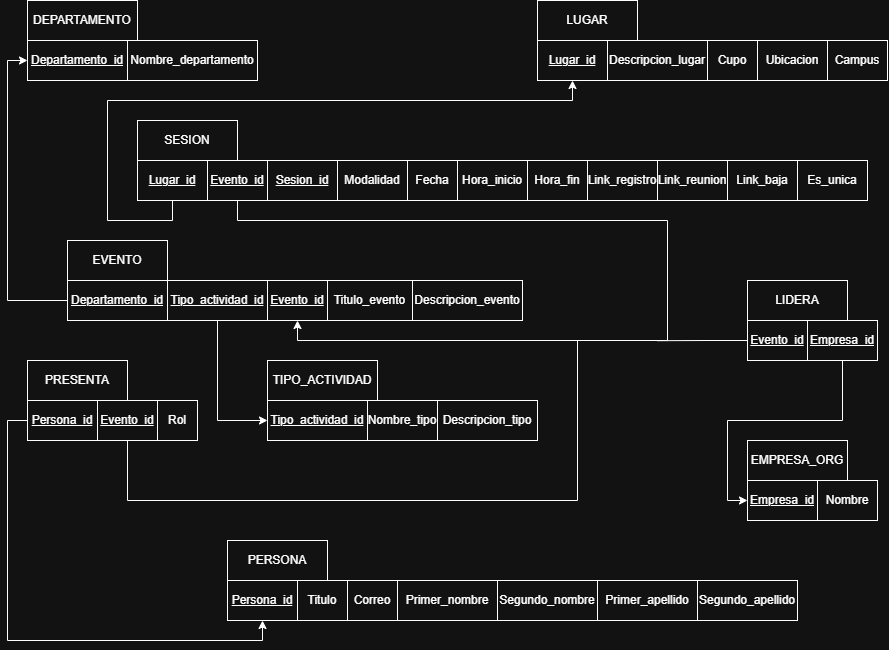

The diagram above was exported from draw.io. Its source (the exported page's mxGraphModel, read from the mxfile embedded in the PNG):
<mxGraphModel dx="2053" dy="684" grid="1" gridSize="10" guides="1" tooltips="1" connect="1" arrows="1" fold="1" page="1" pageScale="1" pageWidth="827" pageHeight="1169" math="0" shadow="0">
  <root>
    <mxCell id="0" />
    <mxCell id="1" parent="0" />
    <mxCell id="VyDannNVmRhVDzaWgGZx-1" parent="1" style="whiteSpace=wrap;html=1;align=center;" value="LUGAR" vertex="1">
      <mxGeometry height="40" width="100" x="310" y="40" as="geometry" />
    </mxCell>
    <mxCell id="VyDannNVmRhVDzaWgGZx-3" parent="1" style="whiteSpace=wrap;html=1;align=center;" value="SESION" vertex="1">
      <mxGeometry height="40" width="100" x="-90" y="160" as="geometry" />
    </mxCell>
    <mxCell id="VyDannNVmRhVDzaWgGZx-4" parent="1" style="whiteSpace=wrap;html=1;align=center;" value="EVENTO" vertex="1">
      <mxGeometry height="40" width="100" x="-160" y="280" as="geometry" />
    </mxCell>
    <mxCell id="VyDannNVmRhVDzaWgGZx-5" parent="1" style="whiteSpace=wrap;html=1;align=center;" value="TIPO_ACTIVIDAD" vertex="1">
      <mxGeometry height="40" width="110" x="40" y="400" as="geometry" />
    </mxCell>
    <mxCell id="VyDannNVmRhVDzaWgGZx-6" parent="1" style="whiteSpace=wrap;html=1;align=center;" value="PERSONA" vertex="1">
      <mxGeometry height="40" width="100" y="580" as="geometry" />
    </mxCell>
    <mxCell id="VyDannNVmRhVDzaWgGZx-7" parent="1" style="whiteSpace=wrap;html=1;align=center;" value="EMPRESA_ORG" vertex="1">
      <mxGeometry height="40" width="100" x="520" y="480" as="geometry" />
    </mxCell>
    <mxCell id="VyDannNVmRhVDzaWgGZx-8" parent="1" style="whiteSpace=wrap;html=1;align=center;" value="&lt;u&gt;Lugar_id&lt;/u&gt;" vertex="1">
      <mxGeometry height="40" width="70" x="310" y="80" as="geometry" />
    </mxCell>
    <mxCell id="VyDannNVmRhVDzaWgGZx-9" parent="1" style="whiteSpace=wrap;html=1;align=center;" value="Descripcion_lugar" vertex="1">
      <mxGeometry height="40" width="100" x="380" y="80" as="geometry" />
    </mxCell>
    <mxCell id="VyDannNVmRhVDzaWgGZx-10" parent="1" style="whiteSpace=wrap;html=1;align=center;" value="Cupo" vertex="1">
      <mxGeometry height="40" width="50" x="480" y="80" as="geometry" />
    </mxCell>
    <mxCell id="VyDannNVmRhVDzaWgGZx-11" parent="1" style="whiteSpace=wrap;html=1;align=center;" value="Ubicacion" vertex="1">
      <mxGeometry height="40" width="70" x="530" y="80" as="geometry" />
    </mxCell>
    <mxCell id="VyDannNVmRhVDzaWgGZx-12" parent="1" style="whiteSpace=wrap;html=1;align=center;" value="Campus" vertex="1">
      <mxGeometry height="40" width="60" x="600" y="80" as="geometry" />
    </mxCell>
    <mxCell id="VyDannNVmRhVDzaWgGZx-13" parent="1" style="whiteSpace=wrap;html=1;align=center;" value="&lt;u&gt;Sesion_id&lt;/u&gt;" vertex="1">
      <mxGeometry height="40" width="70" x="40" y="200" as="geometry" />
    </mxCell>
    <mxCell id="VyDannNVmRhVDzaWgGZx-15" parent="1" style="whiteSpace=wrap;html=1;align=center;" value="Modalidad" vertex="1">
      <mxGeometry height="40" width="70" x="110" y="200" as="geometry" />
    </mxCell>
    <mxCell id="VyDannNVmRhVDzaWgGZx-16" parent="1" style="whiteSpace=wrap;html=1;align=center;" value="Fecha" vertex="1">
      <mxGeometry height="40" width="50" x="180" y="200" as="geometry" />
    </mxCell>
    <mxCell id="VyDannNVmRhVDzaWgGZx-17" parent="1" style="whiteSpace=wrap;html=1;align=center;" value="Hora_inicio" vertex="1">
      <mxGeometry height="40" width="70" x="230" y="200" as="geometry" />
    </mxCell>
    <mxCell id="VyDannNVmRhVDzaWgGZx-18" parent="1" style="whiteSpace=wrap;html=1;align=center;" value="Hora_fin" vertex="1">
      <mxGeometry height="40" width="60" x="300" y="200" as="geometry" />
    </mxCell>
    <mxCell id="VyDannNVmRhVDzaWgGZx-19" parent="1" style="whiteSpace=wrap;html=1;align=center;" value="Link_registro" vertex="1">
      <mxGeometry height="40" width="70" x="360" y="200" as="geometry" />
    </mxCell>
    <mxCell id="VyDannNVmRhVDzaWgGZx-20" parent="1" style="whiteSpace=wrap;html=1;align=center;" value="Link_baja" vertex="1">
      <mxGeometry height="40" width="70" x="500" y="200" as="geometry" />
    </mxCell>
    <mxCell id="VyDannNVmRhVDzaWgGZx-21" parent="1" style="whiteSpace=wrap;html=1;align=center;" value="Link_reunion" vertex="1">
      <mxGeometry height="40" width="70" x="430" y="200" as="geometry" />
    </mxCell>
    <mxCell id="VyDannNVmRhVDzaWgGZx-22" parent="1" style="whiteSpace=wrap;html=1;align=center;" value="&lt;u&gt;Evento_id&lt;/u&gt;" vertex="1">
      <mxGeometry height="40" width="60" x="40" y="320" as="geometry" />
    </mxCell>
    <mxCell id="VyDannNVmRhVDzaWgGZx-24" parent="1" style="whiteSpace=wrap;html=1;align=center;" value="Titulo_evento" vertex="1">
      <mxGeometry height="40" width="85" x="100" y="320" as="geometry" />
    </mxCell>
    <mxCell id="VyDannNVmRhVDzaWgGZx-25" parent="1" style="whiteSpace=wrap;html=1;align=center;" value="Descripcion_evento" vertex="1">
      <mxGeometry height="40" width="110" x="185" y="320" as="geometry" />
    </mxCell>
    <mxCell id="VyDannNVmRhVDzaWgGZx-26" parent="1" style="whiteSpace=wrap;html=1;align=center;" value="&lt;u&gt;Tipo_actividad_id&lt;/u&gt;" vertex="1">
      <mxGeometry height="40" width="100" x="40" y="440" as="geometry" />
    </mxCell>
    <mxCell id="VyDannNVmRhVDzaWgGZx-27" parent="1" style="whiteSpace=wrap;html=1;align=center;" value="Nombre_tipo" vertex="1">
      <mxGeometry height="40" width="70" x="140" y="440" as="geometry" />
    </mxCell>
    <mxCell id="VyDannNVmRhVDzaWgGZx-28" parent="1" style="whiteSpace=wrap;html=1;align=center;" value="Descripcion_tipo" vertex="1">
      <mxGeometry height="40" width="100" x="210" y="440" as="geometry" />
    </mxCell>
    <mxCell id="VyDannNVmRhVDzaWgGZx-29" parent="1" style="whiteSpace=wrap;html=1;align=center;" value="&lt;u&gt;Persona_id&lt;/u&gt;" vertex="1">
      <mxGeometry height="40" width="70" y="620" as="geometry" />
    </mxCell>
    <mxCell id="VyDannNVmRhVDzaWgGZx-30" parent="1" style="whiteSpace=wrap;html=1;align=center;" value="Titulo" vertex="1">
      <mxGeometry height="40" width="50" x="70" y="620" as="geometry" />
    </mxCell>
    <mxCell id="VyDannNVmRhVDzaWgGZx-31" parent="1" style="whiteSpace=wrap;html=1;align=center;" value="Correo" vertex="1">
      <mxGeometry height="40" width="50" x="120" y="620" as="geometry" />
    </mxCell>
    <mxCell id="VyDannNVmRhVDzaWgGZx-32" parent="1" style="whiteSpace=wrap;html=1;align=center;" value="Primer_nombre" vertex="1">
      <mxGeometry height="40" width="100" x="170" y="620" as="geometry" />
    </mxCell>
    <mxCell id="VyDannNVmRhVDzaWgGZx-33" parent="1" style="whiteSpace=wrap;html=1;align=center;" value="Segundo_nombre" vertex="1">
      <mxGeometry height="40" width="100" x="270" y="620" as="geometry" />
    </mxCell>
    <mxCell id="VyDannNVmRhVDzaWgGZx-34" parent="1" style="whiteSpace=wrap;html=1;align=center;" value="Primer_apellido" vertex="1">
      <mxGeometry height="40" width="100" x="370" y="620" as="geometry" />
    </mxCell>
    <mxCell id="VyDannNVmRhVDzaWgGZx-35" parent="1" style="whiteSpace=wrap;html=1;align=center;" value="Segundo_apellido" vertex="1">
      <mxGeometry height="40" width="100" x="470" y="620" as="geometry" />
    </mxCell>
    <mxCell id="VyDannNVmRhVDzaWgGZx-36" parent="1" style="whiteSpace=wrap;html=1;align=center;" value="&lt;u&gt;Empresa_id&lt;/u&gt;" vertex="1">
      <mxGeometry height="40" width="70" x="520" y="520" as="geometry" />
    </mxCell>
    <mxCell id="VyDannNVmRhVDzaWgGZx-37" parent="1" style="whiteSpace=wrap;html=1;align=center;" value="Nombre" vertex="1">
      <mxGeometry height="40" width="60" x="590" y="520" as="geometry" />
    </mxCell>
    <mxCell id="VyDannNVmRhVDzaWgGZx-40" edge="1" parent="1" source="VyDannNVmRhVDzaWgGZx-39" style="edgeStyle=orthogonalEdgeStyle;rounded=0;orthogonalLoop=1;jettySize=auto;html=1;exitX=0.5;exitY=1;exitDx=0;exitDy=0;entryX=0.5;entryY=1;entryDx=0;entryDy=0;" target="VyDannNVmRhVDzaWgGZx-8">
      <mxGeometry relative="1" x="-0.287" as="geometry">
        <Array as="points">
          <mxPoint x="-55" y="260" />
          <mxPoint x="-120" y="260" />
          <mxPoint x="-120" y="140" />
          <mxPoint x="345" y="140" />
        </Array>
      </mxGeometry>
    </mxCell>
    <mxCell id="VyDannNVmRhVDzaWgGZx-39" parent="1" style="whiteSpace=wrap;html=1;align=center;" value="&lt;u&gt;Lugar_id&lt;/u&gt;" vertex="1">
      <mxGeometry height="40" width="70" x="-90" y="200" as="geometry" />
    </mxCell>
    <mxCell id="VyDannNVmRhVDzaWgGZx-46" edge="1" parent="1" source="VyDannNVmRhVDzaWgGZx-41" style="edgeStyle=orthogonalEdgeStyle;rounded=0;orthogonalLoop=1;jettySize=auto;html=1;exitX=0.5;exitY=1;exitDx=0;exitDy=0;entryX=0.5;entryY=1;entryDx=0;entryDy=0;" target="VyDannNVmRhVDzaWgGZx-22">
      <mxGeometry relative="1" as="geometry">
        <Array as="points">
          <mxPoint x="10" y="260" />
          <mxPoint x="440" y="260" />
          <mxPoint x="440" y="380" />
          <mxPoint x="70" y="380" />
        </Array>
      </mxGeometry>
    </mxCell>
    <mxCell id="VyDannNVmRhVDzaWgGZx-41" parent="1" style="whiteSpace=wrap;html=1;align=center;" value="&lt;u&gt;Evento_id&lt;/u&gt;" vertex="1">
      <mxGeometry height="40" width="60" x="-20" y="200" as="geometry" />
    </mxCell>
    <mxCell id="VyDannNVmRhVDzaWgGZx-45" edge="1" parent="1" source="VyDannNVmRhVDzaWgGZx-43" style="edgeStyle=orthogonalEdgeStyle;rounded=0;orthogonalLoop=1;jettySize=auto;html=1;exitX=0.5;exitY=1;exitDx=0;exitDy=0;entryX=0;entryY=0.5;entryDx=0;entryDy=0;" target="VyDannNVmRhVDzaWgGZx-26">
      <mxGeometry relative="1" as="geometry" />
    </mxCell>
    <mxCell id="VyDannNVmRhVDzaWgGZx-43" parent="1" style="whiteSpace=wrap;html=1;align=center;" value="&lt;u&gt;Tipo_actividad_id&lt;/u&gt;" vertex="1">
      <mxGeometry height="40" width="100" x="-60" y="320" as="geometry" />
    </mxCell>
    <mxCell id="VyDannNVmRhVDzaWgGZx-47" parent="1" style="whiteSpace=wrap;html=1;align=center;" value="PRESENTA" vertex="1">
      <mxGeometry height="40" width="100" x="-200" y="400" as="geometry" />
    </mxCell>
    <mxCell id="VyDannNVmRhVDzaWgGZx-51" edge="1" parent="1" source="VyDannNVmRhVDzaWgGZx-48" style="edgeStyle=orthogonalEdgeStyle;rounded=0;orthogonalLoop=1;jettySize=auto;html=1;exitX=0;exitY=0.5;exitDx=0;exitDy=0;entryX=0.5;entryY=1;entryDx=0;entryDy=0;" target="VyDannNVmRhVDzaWgGZx-29">
      <mxGeometry relative="1" as="geometry" />
    </mxCell>
    <mxCell id="VyDannNVmRhVDzaWgGZx-48" parent="1" style="whiteSpace=wrap;html=1;align=center;" value="&lt;u&gt;Persona_id&lt;/u&gt;" vertex="1">
      <mxGeometry height="40" width="70" x="-200" y="440" as="geometry" />
    </mxCell>
    <mxCell id="VyDannNVmRhVDzaWgGZx-52" edge="1" parent="1" source="VyDannNVmRhVDzaWgGZx-49" style="edgeStyle=orthogonalEdgeStyle;rounded=0;orthogonalLoop=1;jettySize=auto;html=1;exitX=0.5;exitY=1;exitDx=0;exitDy=0;endArrow=none;endFill=0;">
      <mxGeometry relative="1" x="-0.0478" as="geometry">
        <Array as="points">
          <mxPoint x="-100" y="540" />
          <mxPoint x="350" y="540" />
          <mxPoint x="350" y="380" />
        </Array>
        <mxPoint x="350" y="380" as="targetPoint" />
      </mxGeometry>
    </mxCell>
    <mxCell id="VyDannNVmRhVDzaWgGZx-49" parent="1" style="whiteSpace=wrap;html=1;align=center;" value="&lt;u&gt;Evento_id&lt;/u&gt;" vertex="1">
      <mxGeometry height="40" width="60" x="-130" y="440" as="geometry" />
    </mxCell>
    <mxCell id="VyDannNVmRhVDzaWgGZx-50" parent="1" style="whiteSpace=wrap;html=1;align=center;" value="Rol" vertex="1">
      <mxGeometry height="40" width="40" x="-70" y="440" as="geometry" />
    </mxCell>
    <mxCell id="VyDannNVmRhVDzaWgGZx-53" parent="1" style="whiteSpace=wrap;html=1;align=center;" value="LIDERA" vertex="1">
      <mxGeometry height="40" width="100" x="520" y="320" as="geometry" />
    </mxCell>
    <mxCell id="VyDannNVmRhVDzaWgGZx-59" edge="1" parent="1" source="VyDannNVmRhVDzaWgGZx-54" style="edgeStyle=orthogonalEdgeStyle;rounded=0;orthogonalLoop=1;jettySize=auto;html=1;exitX=0.5;exitY=1;exitDx=0;exitDy=0;entryX=0;entryY=0.5;entryDx=0;entryDy=0;" target="VyDannNVmRhVDzaWgGZx-36">
      <mxGeometry relative="1" as="geometry" />
    </mxCell>
    <mxCell id="VyDannNVmRhVDzaWgGZx-54" parent="1" style="whiteSpace=wrap;html=1;align=center;" value="&lt;u&gt;Empresa_id&lt;/u&gt;" vertex="1">
      <mxGeometry height="40" width="70" x="580" y="360" as="geometry" />
    </mxCell>
    <mxCell id="VyDannNVmRhVDzaWgGZx-56" edge="1" parent="1" source="VyDannNVmRhVDzaWgGZx-55" style="edgeStyle=orthogonalEdgeStyle;rounded=0;orthogonalLoop=1;jettySize=auto;html=1;exitX=0;exitY=0.5;exitDx=0;exitDy=0;endArrow=none;endFill=0;">
      <mxGeometry relative="1" x="0.0088" as="geometry">
        <mxPoint x="430" y="380.2112676056338" as="targetPoint" />
      </mxGeometry>
    </mxCell>
    <mxCell id="VyDannNVmRhVDzaWgGZx-55" parent="1" style="whiteSpace=wrap;html=1;align=center;" value="&lt;u&gt;Evento_id&lt;/u&gt;" vertex="1">
      <mxGeometry height="40" width="60" x="520" y="360" as="geometry" />
    </mxCell>
    <mxCell id="VyDannNVmRhVDzaWgGZx-58" parent="1" style="whiteSpace=wrap;html=1;align=center;" value="Es_unica" vertex="1">
      <mxGeometry height="40" width="70" x="570" y="200" as="geometry" />
    </mxCell>
    <mxCell id="NA3VPEfsVsjes7eOSllY-1" parent="1" style="whiteSpace=wrap;html=1;align=center;" value="DEPARTAMENTO" vertex="1">
      <mxGeometry height="40" width="110" x="-200" y="40" as="geometry" />
    </mxCell>
    <mxCell id="NA3VPEfsVsjes7eOSllY-2" parent="1" style="whiteSpace=wrap;html=1;align=center;" value="&lt;u&gt;Departamento_id&lt;/u&gt;" vertex="1">
      <mxGeometry height="40" width="100" x="-200" y="80" as="geometry" />
    </mxCell>
    <mxCell id="NA3VPEfsVsjes7eOSllY-3" parent="1" style="whiteSpace=wrap;html=1;align=center;" value="Nombre_departamento" vertex="1">
      <mxGeometry height="40" width="130" x="-100" y="80" as="geometry" />
    </mxCell>
    <mxCell id="NA3VPEfsVsjes7eOSllY-5" edge="1" parent="1" source="NA3VPEfsVsjes7eOSllY-4" style="edgeStyle=orthogonalEdgeStyle;rounded=0;orthogonalLoop=1;jettySize=auto;html=1;exitX=0;exitY=0.5;exitDx=0;exitDy=0;entryX=0;entryY=0.5;entryDx=0;entryDy=0;" target="NA3VPEfsVsjes7eOSllY-2">
      <mxGeometry relative="1" as="geometry" />
    </mxCell>
    <mxCell id="NA3VPEfsVsjes7eOSllY-4" parent="1" style="whiteSpace=wrap;html=1;align=center;" value="&lt;u&gt;Departamento_id&lt;/u&gt;" vertex="1">
      <mxGeometry height="40" width="100" x="-160" y="320" as="geometry" />
    </mxCell>
  </root>
</mxGraphModel>